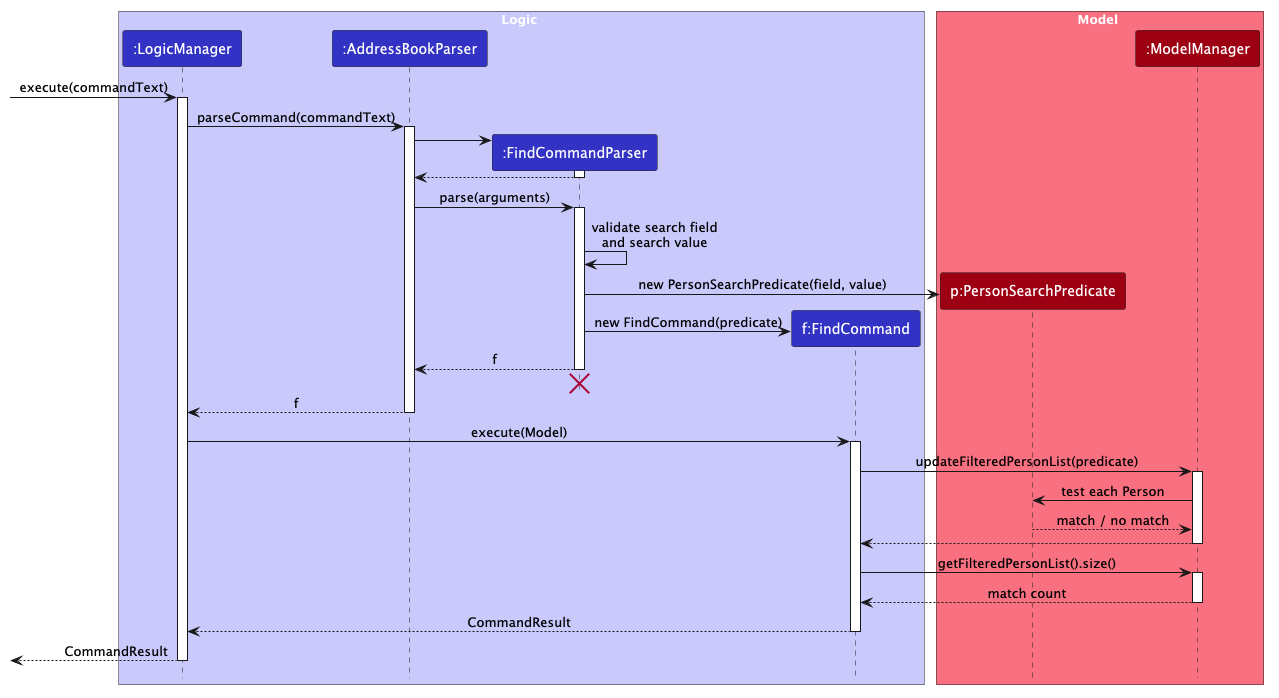

The diagram above was rendered by PlantUML. Its source (embedded in the PNG):
@startuml
!include style.puml
skinparam ArrowFontStyle plain

box Logic LOGIC_COLOR_T1
participant ":LogicManager" as LogicManager LOGIC_COLOR
participant ":AddressBookParser" as AddressBookParser LOGIC_COLOR
participant ":FindCommandParser" as FindCommandParser LOGIC_COLOR
participant "f:FindCommand" as FindCommand LOGIC_COLOR
end box

box Model MODEL_COLOR_T1
participant "p:PersonSearchPredicate" as Predicate MODEL_COLOR
participant ":ModelManager" as ModelManager MODEL_COLOR
end box

[-> LogicManager : execute(commandText)
activate LogicManager

LogicManager -> AddressBookParser : parseCommand(commandText)
activate AddressBookParser

create FindCommandParser
AddressBookParser -> FindCommandParser
activate FindCommandParser

FindCommandParser --> AddressBookParser
deactivate FindCommandParser

AddressBookParser -> FindCommandParser : parse(arguments)
activate FindCommandParser

FindCommandParser -> FindCommandParser : validate search field\nand search value

create Predicate
FindCommandParser -> Predicate : new PersonSearchPredicate(field, value)

create FindCommand
FindCommandParser -> FindCommand : new FindCommand(predicate)

FindCommandParser --> AddressBookParser : f
deactivate FindCommandParser
'Hidden arrow to position the destroy marker below the end of the activation bar.
FindCommandParser -[hidden]-> AddressBookParser
destroy FindCommandParser

AddressBookParser --> LogicManager : f
deactivate AddressBookParser

LogicManager -> FindCommand : execute(Model)
activate FindCommand

FindCommand -> ModelManager : updateFilteredPersonList(predicate)
activate ModelManager

ModelManager -> Predicate : test each Person
Predicate --> ModelManager : match / no match

ModelManager --> FindCommand
deactivate ModelManager

FindCommand -> ModelManager : getFilteredPersonList().size()
activate ModelManager
ModelManager --> FindCommand : match count
deactivate ModelManager

FindCommand --> LogicManager : CommandResult
deactivate FindCommand

[<-- LogicManager : CommandResult
deactivate LogicManager
@enduml